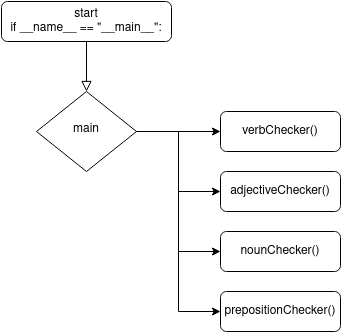

The diagram above was exported from draw.io. Its source (the exported page's mxGraphModel, read from the mxfile embedded in the PNG):
<mxGraphModel dx="1309" dy="717" grid="1" gridSize="10" guides="1" tooltips="1" connect="1" arrows="1" fold="1" page="1" pageScale="1" pageWidth="827" pageHeight="1169" math="0" shadow="0">
  <root>
    <mxCell id="WIyWlLk6GJQsqaUBKTNV-0" />
    <mxCell id="WIyWlLk6GJQsqaUBKTNV-1" parent="WIyWlLk6GJQsqaUBKTNV-0" />
    <mxCell id="WIyWlLk6GJQsqaUBKTNV-2" value="" style="rounded=0;html=1;jettySize=auto;orthogonalLoop=1;fontSize=11;endArrow=block;endFill=0;endSize=8;strokeWidth=1;shadow=0;labelBackgroundColor=none;edgeStyle=orthogonalEdgeStyle;" parent="WIyWlLk6GJQsqaUBKTNV-1" source="WIyWlLk6GJQsqaUBKTNV-3" target="WIyWlLk6GJQsqaUBKTNV-6" edge="1">
      <mxGeometry relative="1" as="geometry" />
    </mxCell>
    <mxCell id="WIyWlLk6GJQsqaUBKTNV-3" value="&lt;div&gt;start&lt;/div&gt;&lt;div&gt;if __name__ == &quot;__main__&quot;:&lt;br&gt;&lt;/div&gt;" style="rounded=1;whiteSpace=wrap;html=1;fontSize=12;glass=0;strokeWidth=1;shadow=0;" parent="WIyWlLk6GJQsqaUBKTNV-1" vertex="1">
      <mxGeometry x="135" y="80" width="170" height="40" as="geometry" />
    </mxCell>
    <mxCell id="TrMegiPXDSRWRYmQOqM1-2" style="edgeStyle=orthogonalEdgeStyle;rounded=0;orthogonalLoop=1;jettySize=auto;html=1;entryX=0;entryY=0.5;entryDx=0;entryDy=0;" edge="1" parent="WIyWlLk6GJQsqaUBKTNV-1" source="WIyWlLk6GJQsqaUBKTNV-6" target="WIyWlLk6GJQsqaUBKTNV-7">
      <mxGeometry relative="1" as="geometry" />
    </mxCell>
    <mxCell id="TrMegiPXDSRWRYmQOqM1-3" style="edgeStyle=orthogonalEdgeStyle;rounded=0;orthogonalLoop=1;jettySize=auto;html=1;entryX=0;entryY=0.5;entryDx=0;entryDy=0;" edge="1" parent="WIyWlLk6GJQsqaUBKTNV-1" source="WIyWlLk6GJQsqaUBKTNV-6" target="WIyWlLk6GJQsqaUBKTNV-12">
      <mxGeometry relative="1" as="geometry" />
    </mxCell>
    <mxCell id="TrMegiPXDSRWRYmQOqM1-4" style="edgeStyle=orthogonalEdgeStyle;rounded=0;orthogonalLoop=1;jettySize=auto;html=1;entryX=0;entryY=0.5;entryDx=0;entryDy=0;" edge="1" parent="WIyWlLk6GJQsqaUBKTNV-1" source="WIyWlLk6GJQsqaUBKTNV-6" target="TrMegiPXDSRWRYmQOqM1-0">
      <mxGeometry relative="1" as="geometry" />
    </mxCell>
    <mxCell id="TrMegiPXDSRWRYmQOqM1-5" style="edgeStyle=orthogonalEdgeStyle;rounded=0;orthogonalLoop=1;jettySize=auto;html=1;entryX=0;entryY=0.5;entryDx=0;entryDy=0;" edge="1" parent="WIyWlLk6GJQsqaUBKTNV-1" source="WIyWlLk6GJQsqaUBKTNV-6" target="TrMegiPXDSRWRYmQOqM1-1">
      <mxGeometry relative="1" as="geometry" />
    </mxCell>
    <mxCell id="WIyWlLk6GJQsqaUBKTNV-6" value="main" style="rhombus;whiteSpace=wrap;html=1;shadow=0;fontFamily=Helvetica;fontSize=12;align=center;strokeWidth=1;spacing=6;spacingTop=-4;" parent="WIyWlLk6GJQsqaUBKTNV-1" vertex="1">
      <mxGeometry x="170" y="170" width="100" height="80" as="geometry" />
    </mxCell>
    <mxCell id="WIyWlLk6GJQsqaUBKTNV-7" value="verbChecker()" style="rounded=1;whiteSpace=wrap;html=1;fontSize=12;glass=0;strokeWidth=1;shadow=0;" parent="WIyWlLk6GJQsqaUBKTNV-1" vertex="1">
      <mxGeometry x="354" y="190" width="120" height="40" as="geometry" />
    </mxCell>
    <mxCell id="WIyWlLk6GJQsqaUBKTNV-12" value="adjectiveChecker()" style="rounded=1;whiteSpace=wrap;html=1;fontSize=12;glass=0;strokeWidth=1;shadow=0;" parent="WIyWlLk6GJQsqaUBKTNV-1" vertex="1">
      <mxGeometry x="354" y="250" width="120" height="40" as="geometry" />
    </mxCell>
    <mxCell id="TrMegiPXDSRWRYmQOqM1-0" value="nounChecker()" style="rounded=1;whiteSpace=wrap;html=1;fontSize=12;glass=0;strokeWidth=1;shadow=0;" vertex="1" parent="WIyWlLk6GJQsqaUBKTNV-1">
      <mxGeometry x="354" y="310" width="120" height="40" as="geometry" />
    </mxCell>
    <mxCell id="TrMegiPXDSRWRYmQOqM1-1" value="prepositionChecker()" style="rounded=1;whiteSpace=wrap;html=1;fontSize=12;glass=0;strokeWidth=1;shadow=0;" vertex="1" parent="WIyWlLk6GJQsqaUBKTNV-1">
      <mxGeometry x="354" y="370" width="120" height="40" as="geometry" />
    </mxCell>
  </root>
</mxGraphModel>